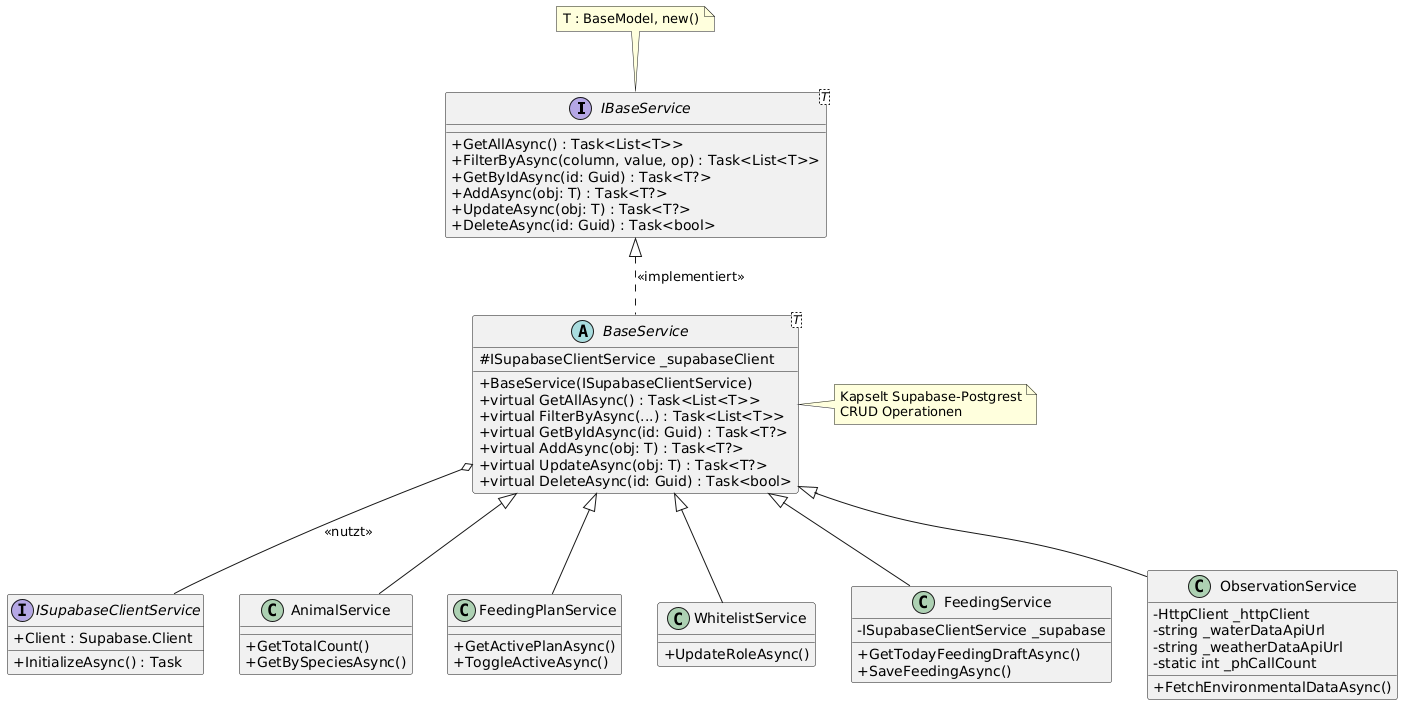

The diagram above was rendered by PlantUML. Its source (embedded in the PNG):
@startuml
skinparam classAttributeIconSize 0

' --- INTERFACES ---
interface IBaseService<T> {
    + GetAllAsync() : Task<List<T>>
    + FilterByAsync(column, value, op) : Task<List<T>>
    + GetByIdAsync(id: Guid) : Task<T?>
    + AddAsync(obj: T) : Task<T?>
    + UpdateAsync(obj: T) : Task<T?>
    + DeleteAsync(id: Guid) : Task<bool>
}

interface ISupabaseClientService {
    + Client : Supabase.Client
    + InitializeAsync() : Task
}

' --- ABSTRAKTE BASIS ---
abstract class BaseService<T> {
    # ISupabaseClientService _supabaseClient
    + BaseService(ISupabaseClientService)
    + virtual GetAllAsync() : Task<List<T>>
    + virtual FilterByAsync(...) : Task<List<T>>
    + virtual GetByIdAsync(id: Guid) : Task<T?>
    + virtual AddAsync(obj: T) : Task<T?>
    + virtual UpdateAsync(obj: T) : Task<T?>
    + virtual DeleteAsync(id: Guid) : Task<bool>
}

' --- KONKRETE IMPLEMENTIERUNGEN ---

class AnimalService {
    + GetTotalCount()
    + GetBySpeciesAsync()
}

class FeedingPlanService {
    + GetActivePlanAsync()
    + ToggleActiveAsync()
}

class WhitelistService {
    + UpdateRoleAsync()
}

class FeedingService {
    - ISupabaseClientService _supabase
    + GetTodayFeedingDraftAsync()
    + SaveFeedingAsync()
}

class ObservationService {
    - HttpClient _httpClient
    - string _waterDataApiUrl
    - string _weatherDataApiUrl
    - static int _phCallCount
    + FetchEnvironmentalDataAsync()
}

' --- VERBINDUNGEN ---
IBaseService <|.. BaseService : <<implementiert>>
BaseService o-- ISupabaseClientService : <<nutzt>>

BaseService <|-- AnimalService
BaseService <|-- FeedingPlanService
BaseService <|-- WhitelistService
BaseService <|-- FeedingService
BaseService <|-- ObservationService

note top of IBaseService : T : BaseModel, new()
note right of BaseService : Kapselt Supabase-Postgrest\nCRUD Operationen
@enduml